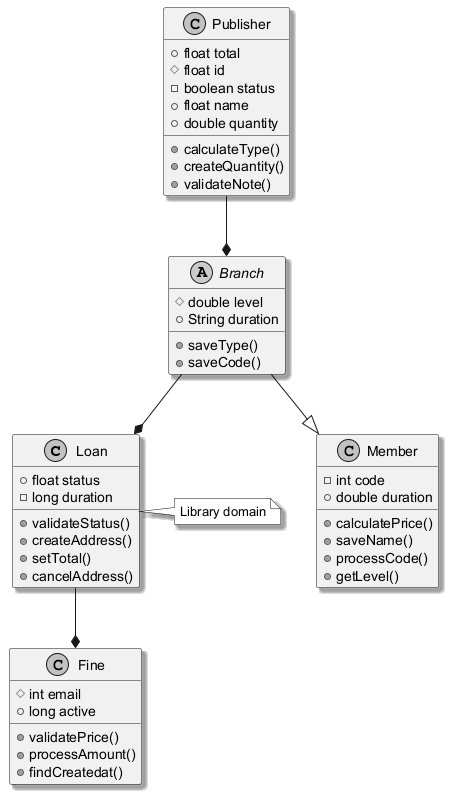

The diagram above was rendered by PlantUML. Its source (embedded in the PNG):
@startuml
skinparam monochrome true
skinparam shadowing true
class Loan {
  +float status
  -long duration
  +validateStatus()
  +createAddress()
  +setTotal()
  +cancelAddress()
}
class Fine {
  #int email
  +long active
  +validatePrice()
  +processAmount()
  +findCreatedat()
}
class Publisher {
  +float total
  #float id
  -boolean status
  +float name
  +double quantity
  +calculateType()
  +createQuantity()
  +validateNote()
}
abstract class Branch {
  #double level
  +String duration
  +saveType()
  +saveCode()
}
class Member {
  -int code
  +double duration
  +calculatePrice()
  +saveName()
  +processCode()
  +getLevel()
}
Branch --|> Member
Loan --* Fine
Publisher --* Branch
Branch --* Loan
note right of Loan : Library domain
@enduml